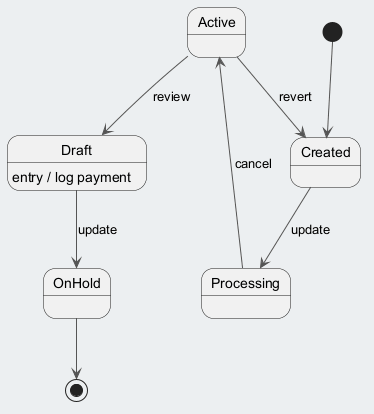

The diagram above was rendered by PlantUML. Its source (embedded in the PNG):
@startuml
skinparam backgroundColor #ECEFF1
skinparam classBackgroundColor #FFFFFF
skinparam classBorderColor #455A64
skinparam ArrowColor #555555
[*] --> Created
Created --> Processing : update
Processing --> Active : cancel
Active --> Draft : review
Draft --> OnHold : update
Draft : entry / log payment
Active --> Created : revert
OnHold --> [*]
@enduml